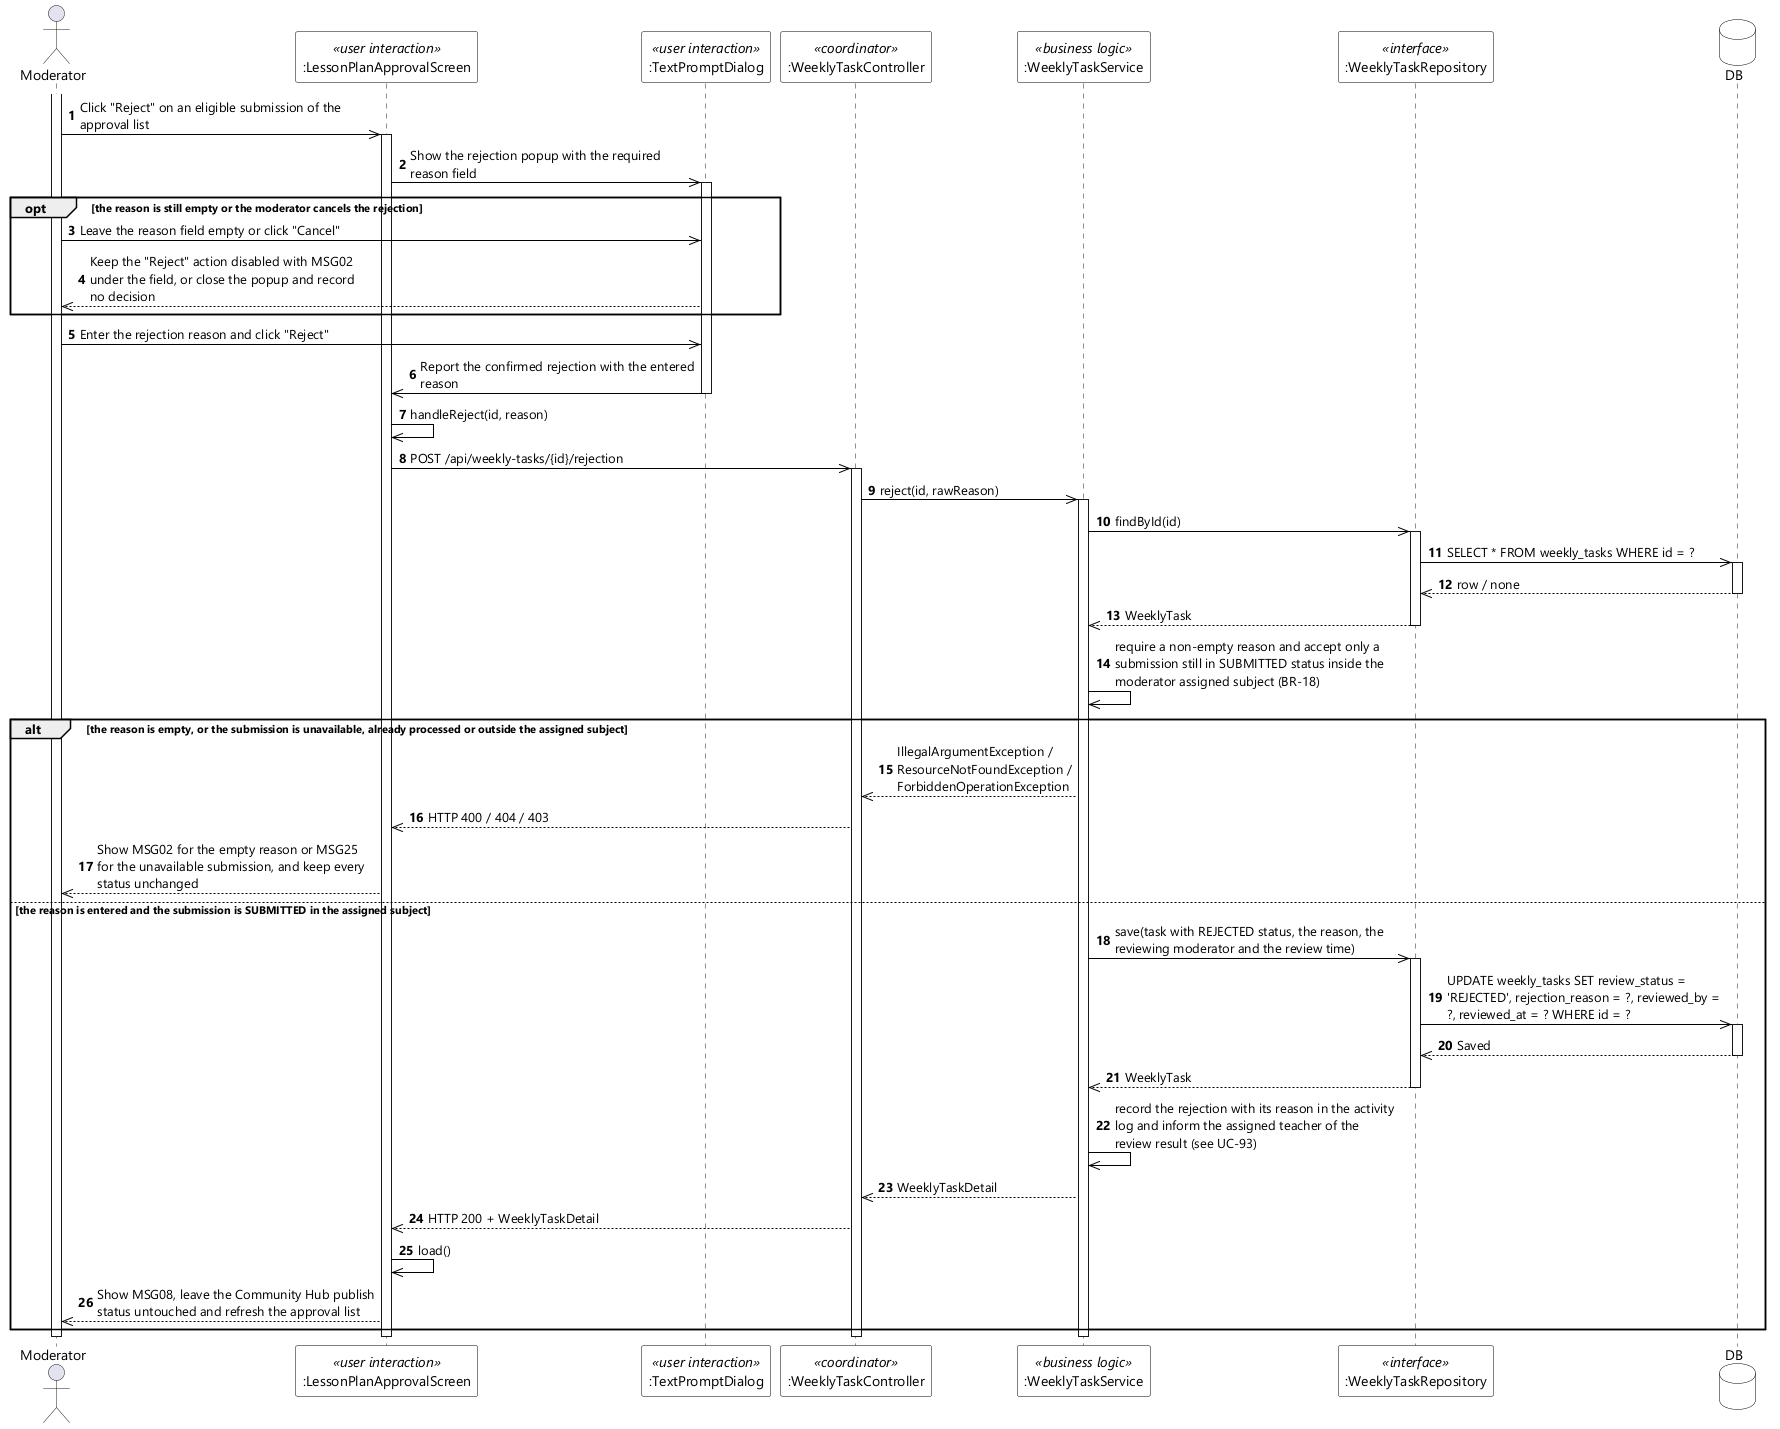

The diagram above was rendered by PlantUML. Its source (embedded in the PNG):
@startuml UC-92 Reject Lesson Plan - Sequence Diagram (stereo)
skinparamlocked dpi 96
skinparam defaultFontName "Segoe UI"
skinparam shadowing false
skinparam ParticipantBackgroundColor #FFFFFF
skinparam ParticipantBorderColor #000000
skinparam DatabaseBackgroundColor #FFFFFF
skinparam DatabaseBorderColor #000000
skinparam ArrowColor #000000
skinparam sequenceMessageAlign left
skinparam maxMessageSize 280

actor Moderator
participant ":LessonPlanApprovalScreen" as UI <<user interaction>>
participant ":TextPromptDialog" as PROMPT <<user interaction>>
participant ":WeeklyTaskController" as CTL <<coordinator>>
participant ":WeeklyTaskService" as SVC <<business logic>>
participant ":WeeklyTaskRepository" as REPO <<interface>>
database DB

autonumber
activate Moderator
Moderator ->> UI : Click "Reject" on an eligible submission of the approval list
activate UI
UI ->> PROMPT : Show the rejection popup with the required reason field
activate PROMPT

opt the reason is still empty or the moderator cancels the rejection
  Moderator ->> PROMPT : Leave the reason field empty or click "Cancel"
  PROMPT -->> Moderator : Keep the "Reject" action disabled with MSG02 under the field, or close the popup and record no decision
end

Moderator ->> PROMPT : Enter the rejection reason and click "Reject"
PROMPT ->> UI : Report the confirmed rejection with the entered reason
deactivate PROMPT
UI ->> UI : handleReject(id, reason)
UI ->> CTL : POST /api/weekly-tasks/{id}/rejection
activate CTL
CTL ->> SVC : reject(id, rawReason)
activate SVC
SVC ->> REPO : findById(id)
activate REPO
REPO ->> DB : SELECT * FROM weekly_tasks WHERE id = ?
activate DB
DB -->> REPO : row / none
deactivate DB
REPO -->> SVC : WeeklyTask
deactivate REPO
SVC ->> SVC : require a non-empty reason and accept only a submission still in SUBMITTED status inside the moderator assigned subject (BR-18)

alt the reason is empty, or the submission is unavailable, already processed or outside the assigned subject
  SVC -->> CTL : IllegalArgumentException / ResourceNotFoundException / ForbiddenOperationException
  CTL -->> UI : HTTP 400 / 404 / 403
  UI -->> Moderator : Show MSG02 for the empty reason or MSG25 for the unavailable submission, and keep every status unchanged
else the reason is entered and the submission is SUBMITTED in the assigned subject
  SVC ->> REPO : save(task with REJECTED status, the reason, the reviewing moderator and the review time)
  activate REPO
  REPO ->> DB : UPDATE weekly_tasks SET review_status = 'REJECTED', rejection_reason = ?, reviewed_by = ?, reviewed_at = ? WHERE id = ?
  activate DB
  DB -->> REPO : Saved
  deactivate DB
  REPO -->> SVC : WeeklyTask
  deactivate REPO
  SVC ->> SVC : record the rejection with its reason in the activity log and inform the assigned teacher of the review result (see UC-93)
  SVC -->> CTL : WeeklyTaskDetail
  CTL -->> UI : HTTP 200 + WeeklyTaskDetail
  UI ->> UI : load()
  UI -->> Moderator : Show MSG08, leave the Community Hub publish status untouched and refresh the approval list
end
deactivate SVC
deactivate CTL
deactivate UI
deactivate Moderator
@enduml